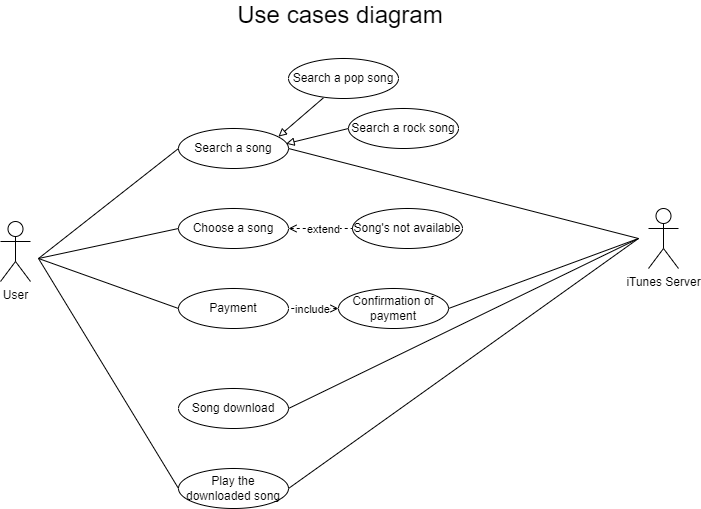

The diagram above was exported from draw.io. Its source (the exported page's mxGraphModel, read from the mxfile embedded in the PNG):
<mxGraphModel dx="1050" dy="522" grid="1" gridSize="10" guides="1" tooltips="1" connect="1" arrows="1" fold="1" page="1" pageScale="1" pageWidth="827" pageHeight="1169" math="0" shadow="0">
  <root>
    <mxCell id="0" />
    <mxCell id="1" parent="0" />
    <mxCell id="dZcGBbY8mIkFsgdp4rOk-1" value="User" style="shape=umlActor;verticalLabelPosition=bottom;verticalAlign=top;html=1;outlineConnect=0;" parent="1" vertex="1">
      <mxGeometry x="74" y="231" width="30" height="60" as="geometry" />
    </mxCell>
    <mxCell id="dZcGBbY8mIkFsgdp4rOk-4" value="Search a song" style="ellipse;whiteSpace=wrap;html=1;" parent="1" vertex="1">
      <mxGeometry x="252" y="138" width="110" height="40" as="geometry" />
    </mxCell>
    <mxCell id="3lBmelePgPe9fnTz41dR-2" value="iTunes Server" style="shape=umlActor;verticalLabelPosition=bottom;verticalAlign=top;html=1;outlineConnect=0;" parent="1" vertex="1">
      <mxGeometry x="722" y="218" width="30" height="60" as="geometry" />
    </mxCell>
    <mxCell id="3lBmelePgPe9fnTz41dR-5" value="Choose a song" style="ellipse;whiteSpace=wrap;html=1;" parent="1" vertex="1">
      <mxGeometry x="252" y="218" width="110" height="40" as="geometry" />
    </mxCell>
    <mxCell id="3lBmelePgPe9fnTz41dR-6" value="Payment" style="ellipse;whiteSpace=wrap;html=1;" parent="1" vertex="1">
      <mxGeometry x="252" y="298" width="110" height="40" as="geometry" />
    </mxCell>
    <mxCell id="3lBmelePgPe9fnTz41dR-7" value="Сonfirmation of payment" style="ellipse;whiteSpace=wrap;html=1;" parent="1" vertex="1">
      <mxGeometry x="412" y="298" width="110" height="40" as="geometry" />
    </mxCell>
    <mxCell id="3lBmelePgPe9fnTz41dR-8" value="Song download" style="ellipse;whiteSpace=wrap;html=1;" parent="1" vertex="1">
      <mxGeometry x="252" y="398" width="110" height="40" as="geometry" />
    </mxCell>
    <mxCell id="3lBmelePgPe9fnTz41dR-9" value="" style="endArrow=none;html=1;rounded=0;entryX=0;entryY=0.5;entryDx=0;entryDy=0;" parent="1" target="3lBmelePgPe9fnTz41dR-5" edge="1">
      <mxGeometry width="50" height="50" relative="1" as="geometry">
        <mxPoint x="112" y="268" as="sourcePoint" />
        <mxPoint x="154" y="208" as="targetPoint" />
      </mxGeometry>
    </mxCell>
    <mxCell id="3lBmelePgPe9fnTz41dR-10" value="" style="endArrow=none;html=1;rounded=0;entryX=0;entryY=0.5;entryDx=0;entryDy=0;" parent="1" target="dZcGBbY8mIkFsgdp4rOk-4" edge="1">
      <mxGeometry width="50" height="50" relative="1" as="geometry">
        <mxPoint x="112" y="268" as="sourcePoint" />
        <mxPoint x="154" y="208" as="targetPoint" />
      </mxGeometry>
    </mxCell>
    <mxCell id="3lBmelePgPe9fnTz41dR-11" value="" style="endArrow=none;html=1;rounded=0;entryX=0;entryY=0.5;entryDx=0;entryDy=0;" parent="1" target="3lBmelePgPe9fnTz41dR-6" edge="1">
      <mxGeometry width="50" height="50" relative="1" as="geometry">
        <mxPoint x="112" y="268" as="sourcePoint" />
        <mxPoint x="262" y="241" as="targetPoint" />
      </mxGeometry>
    </mxCell>
    <mxCell id="3lBmelePgPe9fnTz41dR-12" value="" style="endArrow=none;html=1;rounded=0;exitX=1;exitY=0.5;exitDx=0;exitDy=0;" parent="1" source="dZcGBbY8mIkFsgdp4rOk-4" edge="1">
      <mxGeometry width="50" height="50" relative="1" as="geometry">
        <mxPoint x="342" y="318" as="sourcePoint" />
        <mxPoint x="712" y="248" as="targetPoint" />
      </mxGeometry>
    </mxCell>
    <mxCell id="3lBmelePgPe9fnTz41dR-13" value="" style="endArrow=none;html=1;rounded=0;exitX=1;exitY=0.5;exitDx=0;exitDy=0;" parent="1" source="3lBmelePgPe9fnTz41dR-7" edge="1">
      <mxGeometry width="50" height="50" relative="1" as="geometry">
        <mxPoint x="372" y="198" as="sourcePoint" />
        <mxPoint x="712" y="248" as="targetPoint" />
      </mxGeometry>
    </mxCell>
    <mxCell id="3lBmelePgPe9fnTz41dR-14" value="" style="endArrow=none;html=1;rounded=0;exitX=1;exitY=0.5;exitDx=0;exitDy=0;" parent="1" source="3lBmelePgPe9fnTz41dR-8" edge="1">
      <mxGeometry width="50" height="50" relative="1" as="geometry">
        <mxPoint x="402" y="308" as="sourcePoint" />
        <mxPoint x="712" y="248" as="targetPoint" />
      </mxGeometry>
    </mxCell>
    <mxCell id="3lBmelePgPe9fnTz41dR-15" value="Search a rock song" style="ellipse;whiteSpace=wrap;html=1;" parent="1" vertex="1">
      <mxGeometry x="422" y="118" width="110" height="40" as="geometry" />
    </mxCell>
    <mxCell id="3lBmelePgPe9fnTz41dR-20" value="" style="endArrow=none;html=1;rounded=0;entryX=0;entryY=0.5;entryDx=0;entryDy=0;exitX=0.978;exitY=0.381;exitDx=0;exitDy=0;startArrow=block;startFill=0;exitPerimeter=0;" parent="1" source="dZcGBbY8mIkFsgdp4rOk-4" target="3lBmelePgPe9fnTz41dR-15" edge="1">
      <mxGeometry width="50" height="50" relative="1" as="geometry">
        <mxPoint x="342" y="318" as="sourcePoint" />
        <mxPoint x="392" y="268" as="targetPoint" />
      </mxGeometry>
    </mxCell>
    <mxCell id="3lBmelePgPe9fnTz41dR-28" value="Song's not available" style="ellipse;whiteSpace=wrap;html=1;" parent="1" vertex="1">
      <mxGeometry x="426" y="218" width="110" height="40" as="geometry" />
    </mxCell>
    <mxCell id="3lBmelePgPe9fnTz41dR-29" value="" style="endArrow=none;dashed=1;html=1;rounded=0;entryX=0;entryY=0.5;entryDx=0;entryDy=0;exitX=1;exitY=0.5;exitDx=0;exitDy=0;startArrow=open;startFill=0;" parent="1" source="3lBmelePgPe9fnTz41dR-5" target="3lBmelePgPe9fnTz41dR-28" edge="1">
      <mxGeometry width="50" height="50" relative="1" as="geometry">
        <mxPoint x="382" y="178" as="sourcePoint" />
        <mxPoint x="482" y="138" as="targetPoint" />
      </mxGeometry>
    </mxCell>
    <mxCell id="3lBmelePgPe9fnTz41dR-30" value="extend" style="edgeLabel;html=1;align=center;verticalAlign=middle;resizable=0;points=[];" parent="3lBmelePgPe9fnTz41dR-29" connectable="0" vertex="1">
      <mxGeometry x="0.0634" relative="1" as="geometry">
        <mxPoint as="offset" />
      </mxGeometry>
    </mxCell>
    <mxCell id="3lBmelePgPe9fnTz41dR-33" value="" style="endArrow=none;dashed=1;html=1;rounded=0;entryX=1;entryY=0.5;entryDx=0;entryDy=0;exitX=0;exitY=0.5;exitDx=0;exitDy=0;startArrow=open;startFill=0;" parent="1" source="3lBmelePgPe9fnTz41dR-7" target="3lBmelePgPe9fnTz41dR-6" edge="1">
      <mxGeometry width="50" height="50" relative="1" as="geometry">
        <mxPoint x="412" y="278" as="sourcePoint" />
        <mxPoint x="362" y="278" as="targetPoint" />
      </mxGeometry>
    </mxCell>
    <mxCell id="3lBmelePgPe9fnTz41dR-34" value="include" style="edgeLabel;html=1;align=center;verticalAlign=middle;resizable=0;points=[];" parent="3lBmelePgPe9fnTz41dR-33" connectable="0" vertex="1">
      <mxGeometry x="0.0634" relative="1" as="geometry">
        <mxPoint as="offset" />
      </mxGeometry>
    </mxCell>
    <mxCell id="3lBmelePgPe9fnTz41dR-35" value="Search a pop song" style="ellipse;whiteSpace=wrap;html=1;" parent="1" vertex="1">
      <mxGeometry x="362" y="68" width="110" height="40" as="geometry" />
    </mxCell>
    <mxCell id="3lBmelePgPe9fnTz41dR-39" value="" style="endArrow=none;html=1;rounded=0;entryX=0.317;entryY=0.985;entryDx=0;entryDy=0;exitX=0.908;exitY=0.204;exitDx=0;exitDy=0;startArrow=block;startFill=0;exitPerimeter=0;entryPerimeter=0;" parent="1" source="dZcGBbY8mIkFsgdp4rOk-4" target="3lBmelePgPe9fnTz41dR-35" edge="1">
      <mxGeometry width="50" height="50" relative="1" as="geometry">
        <mxPoint x="292" y="108" as="sourcePoint" />
        <mxPoint x="342" y="88" as="targetPoint" />
      </mxGeometry>
    </mxCell>
    <mxCell id="3lBmelePgPe9fnTz41dR-41" value="Play the downloaded song" style="ellipse;whiteSpace=wrap;html=1;" parent="1" vertex="1">
      <mxGeometry x="252" y="478" width="110" height="40" as="geometry" />
    </mxCell>
    <mxCell id="3lBmelePgPe9fnTz41dR-43" value="" style="endArrow=none;html=1;rounded=0;entryX=0;entryY=0.5;entryDx=0;entryDy=0;" parent="1" target="3lBmelePgPe9fnTz41dR-41" edge="1">
      <mxGeometry width="50" height="50" relative="1" as="geometry">
        <mxPoint x="112" y="268" as="sourcePoint" />
        <mxPoint x="232" y="388" as="targetPoint" />
      </mxGeometry>
    </mxCell>
    <mxCell id="3lBmelePgPe9fnTz41dR-44" value="" style="endArrow=none;html=1;rounded=0;exitX=1;exitY=0.5;exitDx=0;exitDy=0;" parent="1" source="3lBmelePgPe9fnTz41dR-41" edge="1">
      <mxGeometry width="50" height="50" relative="1" as="geometry">
        <mxPoint x="382" y="458" as="sourcePoint" />
        <mxPoint x="712" y="248" as="targetPoint" />
      </mxGeometry>
    </mxCell>
    <mxCell id="3lBmelePgPe9fnTz41dR-45" value="Use cases diagram" style="text;html=1;align=center;verticalAlign=middle;whiteSpace=wrap;rounded=0;fontSize=24;" parent="1" vertex="1">
      <mxGeometry x="279" y="10" width="270" height="30" as="geometry" />
    </mxCell>
  </root>
</mxGraphModel>